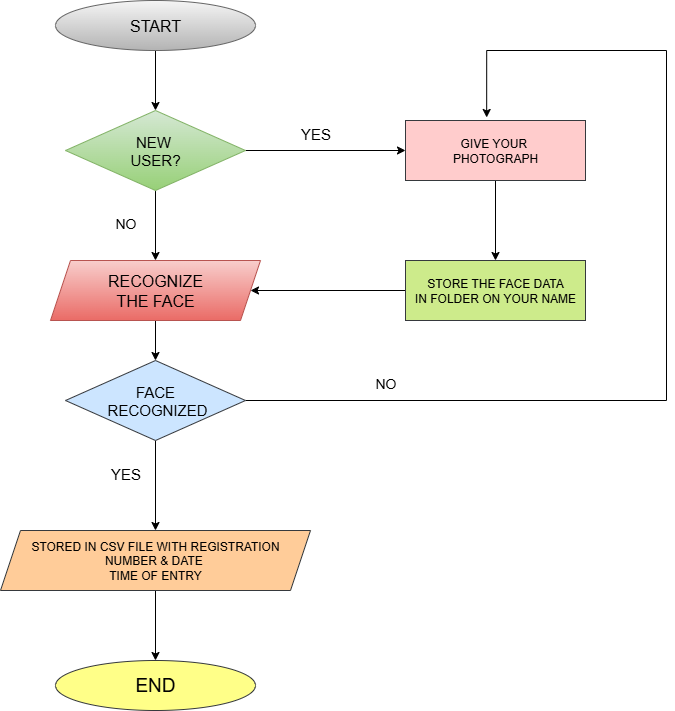

The diagram above was exported from draw.io. Its source (the exported page's mxGraphModel, read from the mxfile embedded in the PNG):
<mxGraphModel dx="1489" dy="803" grid="1" gridSize="10" guides="1" tooltips="1" connect="1" arrows="1" fold="1" page="1" pageScale="1" pageWidth="827" pageHeight="1169" math="0" shadow="0">
  <root>
    <mxCell id="0" />
    <mxCell id="1" parent="0" />
    <mxCell id="M1oSIX3IuTJ-yamg3-Ar-6" value="" style="edgeStyle=orthogonalEdgeStyle;rounded=0;orthogonalLoop=1;jettySize=auto;html=1;" edge="1" parent="1" source="M1oSIX3IuTJ-yamg3-Ar-1" target="M1oSIX3IuTJ-yamg3-Ar-3">
      <mxGeometry relative="1" as="geometry" />
    </mxCell>
    <mxCell id="M1oSIX3IuTJ-yamg3-Ar-1" value="&lt;font style=&quot;font-size: 16px;&quot;&gt;START&lt;/font&gt;" style="ellipse;whiteSpace=wrap;html=1;fillColor=#f5f5f5;strokeColor=#666666;gradientColor=#b3b3b3;" vertex="1" parent="1">
      <mxGeometry x="170" y="40" width="200" height="50" as="geometry" />
    </mxCell>
    <mxCell id="M1oSIX3IuTJ-yamg3-Ar-8" value="" style="edgeStyle=orthogonalEdgeStyle;rounded=0;orthogonalLoop=1;jettySize=auto;html=1;" edge="1" parent="1" source="M1oSIX3IuTJ-yamg3-Ar-3" target="M1oSIX3IuTJ-yamg3-Ar-7">
      <mxGeometry relative="1" as="geometry" />
    </mxCell>
    <mxCell id="M1oSIX3IuTJ-yamg3-Ar-19" style="edgeStyle=orthogonalEdgeStyle;rounded=0;orthogonalLoop=1;jettySize=auto;html=1;" edge="1" parent="1" source="M1oSIX3IuTJ-yamg3-Ar-3" target="M1oSIX3IuTJ-yamg3-Ar-17">
      <mxGeometry relative="1" as="geometry" />
    </mxCell>
    <mxCell id="M1oSIX3IuTJ-yamg3-Ar-3" value="&lt;font style=&quot;font-size: 15px;&quot;&gt;NEW&amp;nbsp;&lt;/font&gt;&lt;div&gt;&lt;font style=&quot;font-size: 15px;&quot;&gt;USER?&lt;/font&gt;&lt;/div&gt;" style="rhombus;whiteSpace=wrap;html=1;fillColor=#d5e8d4;strokeColor=#82b366;gradientColor=#97d077;" vertex="1" parent="1">
      <mxGeometry x="180" y="150" width="180" height="80" as="geometry" />
    </mxCell>
    <mxCell id="M1oSIX3IuTJ-yamg3-Ar-10" value="" style="edgeStyle=orthogonalEdgeStyle;rounded=0;orthogonalLoop=1;jettySize=auto;html=1;" edge="1" parent="1" source="M1oSIX3IuTJ-yamg3-Ar-7" target="M1oSIX3IuTJ-yamg3-Ar-9">
      <mxGeometry relative="1" as="geometry" />
    </mxCell>
    <mxCell id="M1oSIX3IuTJ-yamg3-Ar-7" value="&lt;font style=&quot;font-size: 16px;&quot;&gt;RECOGNIZE&lt;/font&gt;&lt;div&gt;&lt;font style=&quot;font-size: 16px;&quot;&gt;THE FACE&lt;/font&gt;&lt;/div&gt;" style="shape=parallelogram;perimeter=parallelogramPerimeter;whiteSpace=wrap;html=1;fixedSize=1;fillColor=#f8cecc;strokeColor=#b85450;gradientColor=#ea6b66;" vertex="1" parent="1">
      <mxGeometry x="165" y="300" width="210" height="60" as="geometry" />
    </mxCell>
    <mxCell id="M1oSIX3IuTJ-yamg3-Ar-12" value="" style="edgeStyle=orthogonalEdgeStyle;rounded=0;orthogonalLoop=1;jettySize=auto;html=1;" edge="1" parent="1" source="M1oSIX3IuTJ-yamg3-Ar-9" target="M1oSIX3IuTJ-yamg3-Ar-11">
      <mxGeometry relative="1" as="geometry" />
    </mxCell>
    <mxCell id="M1oSIX3IuTJ-yamg3-Ar-21" style="edgeStyle=orthogonalEdgeStyle;rounded=0;orthogonalLoop=1;jettySize=auto;html=1;entryX=0.451;entryY=-0.05;entryDx=0;entryDy=0;entryPerimeter=0;" edge="1" parent="1" source="M1oSIX3IuTJ-yamg3-Ar-9" target="M1oSIX3IuTJ-yamg3-Ar-17">
      <mxGeometry relative="1" as="geometry">
        <mxPoint x="600" y="110" as="targetPoint" />
        <Array as="points">
          <mxPoint x="781" y="440" />
          <mxPoint x="781" y="90" />
          <mxPoint x="601" y="90" />
        </Array>
      </mxGeometry>
    </mxCell>
    <mxCell id="M1oSIX3IuTJ-yamg3-Ar-9" value="&lt;font style=&quot;font-size: 15px;&quot;&gt;FACE&lt;/font&gt;&lt;div&gt;&lt;font style=&quot;font-size: 15px;&quot;&gt;&amp;nbsp;RECOGNIZED&lt;/font&gt;&lt;/div&gt;" style="rhombus;whiteSpace=wrap;html=1;fillColor=#cce5ff;strokeColor=#36393d;" vertex="1" parent="1">
      <mxGeometry x="180" y="400" width="180" height="80" as="geometry" />
    </mxCell>
    <mxCell id="M1oSIX3IuTJ-yamg3-Ar-16" value="" style="edgeStyle=orthogonalEdgeStyle;rounded=0;orthogonalLoop=1;jettySize=auto;html=1;" edge="1" parent="1" source="M1oSIX3IuTJ-yamg3-Ar-11" target="M1oSIX3IuTJ-yamg3-Ar-15">
      <mxGeometry relative="1" as="geometry" />
    </mxCell>
    <mxCell id="M1oSIX3IuTJ-yamg3-Ar-11" value="STORED IN CSV FILE WITH REGISTRATION&lt;div&gt;NUMBER &amp;amp; DATE&amp;nbsp;&lt;/div&gt;&lt;div&gt;TIME OF ENTRY&lt;/div&gt;" style="shape=parallelogram;perimeter=parallelogramPerimeter;whiteSpace=wrap;html=1;fixedSize=1;fillColor=#ffcc99;strokeColor=#36393d;" vertex="1" parent="1">
      <mxGeometry x="115" y="570" width="310" height="60" as="geometry" />
    </mxCell>
    <mxCell id="M1oSIX3IuTJ-yamg3-Ar-15" value="&lt;font style=&quot;font-size: 19px;&quot;&gt;END&lt;/font&gt;" style="ellipse;whiteSpace=wrap;html=1;fillColor=#ffff88;strokeColor=#36393d;" vertex="1" parent="1">
      <mxGeometry x="170" y="700" width="200" height="50" as="geometry" />
    </mxCell>
    <mxCell id="M1oSIX3IuTJ-yamg3-Ar-22" value="" style="edgeStyle=orthogonalEdgeStyle;rounded=0;orthogonalLoop=1;jettySize=auto;html=1;" edge="1" parent="1" source="M1oSIX3IuTJ-yamg3-Ar-17" target="M1oSIX3IuTJ-yamg3-Ar-18">
      <mxGeometry relative="1" as="geometry" />
    </mxCell>
    <mxCell id="M1oSIX3IuTJ-yamg3-Ar-17" value="GIVE YOUR&amp;nbsp;&lt;div&gt;PHOTOGRAPH&lt;/div&gt;" style="rounded=0;whiteSpace=wrap;html=1;fillColor=#ffcccc;strokeColor=#36393d;" vertex="1" parent="1">
      <mxGeometry x="520" y="160" width="180" height="60" as="geometry" />
    </mxCell>
    <mxCell id="M1oSIX3IuTJ-yamg3-Ar-23" style="edgeStyle=orthogonalEdgeStyle;rounded=0;orthogonalLoop=1;jettySize=auto;html=1;entryX=1;entryY=0.5;entryDx=0;entryDy=0;exitX=0;exitY=0.5;exitDx=0;exitDy=0;" edge="1" parent="1" source="M1oSIX3IuTJ-yamg3-Ar-18" target="M1oSIX3IuTJ-yamg3-Ar-7">
      <mxGeometry relative="1" as="geometry">
        <mxPoint x="490" y="410" as="sourcePoint" />
        <Array as="points" />
      </mxGeometry>
    </mxCell>
    <mxCell id="M1oSIX3IuTJ-yamg3-Ar-18" value="STORE THE FACE DATA&lt;div&gt;IN FOLDER ON YOUR NAME&lt;/div&gt;" style="rounded=0;whiteSpace=wrap;html=1;fillColor=#cdeb8b;strokeColor=#36393d;" vertex="1" parent="1">
      <mxGeometry x="520" y="300" width="180" height="60" as="geometry" />
    </mxCell>
    <mxCell id="M1oSIX3IuTJ-yamg3-Ar-26" value="&lt;font style=&quot;font-size: 14px;&quot;&gt;NO&lt;/font&gt;" style="text;html=1;align=center;verticalAlign=middle;resizable=0;points=[];autosize=1;strokeColor=none;fillColor=none;" vertex="1" parent="1">
      <mxGeometry x="480" y="408" width="40" height="30" as="geometry" />
    </mxCell>
    <mxCell id="M1oSIX3IuTJ-yamg3-Ar-27" value="&lt;span style=&quot;font-size: 15px;&quot;&gt;YES&lt;/span&gt;" style="text;html=1;align=center;verticalAlign=middle;resizable=0;points=[];autosize=1;strokeColor=none;fillColor=none;" vertex="1" parent="1">
      <mxGeometry x="405" y="158" width="50" height="30" as="geometry" />
    </mxCell>
    <mxCell id="M1oSIX3IuTJ-yamg3-Ar-28" value="&lt;font style=&quot;font-size: 14px;&quot;&gt;NO&lt;/font&gt;" style="text;html=1;align=center;verticalAlign=middle;resizable=0;points=[];autosize=1;strokeColor=none;fillColor=none;" vertex="1" parent="1">
      <mxGeometry x="220" y="248" width="40" height="30" as="geometry" />
    </mxCell>
    <mxCell id="M1oSIX3IuTJ-yamg3-Ar-30" value="&lt;span style=&quot;font-size: 15px;&quot;&gt;YES&lt;/span&gt;" style="text;html=1;align=center;verticalAlign=middle;resizable=0;points=[];autosize=1;strokeColor=none;fillColor=none;" vertex="1" parent="1">
      <mxGeometry x="215" y="498" width="50" height="30" as="geometry" />
    </mxCell>
  </root>
</mxGraphModel>